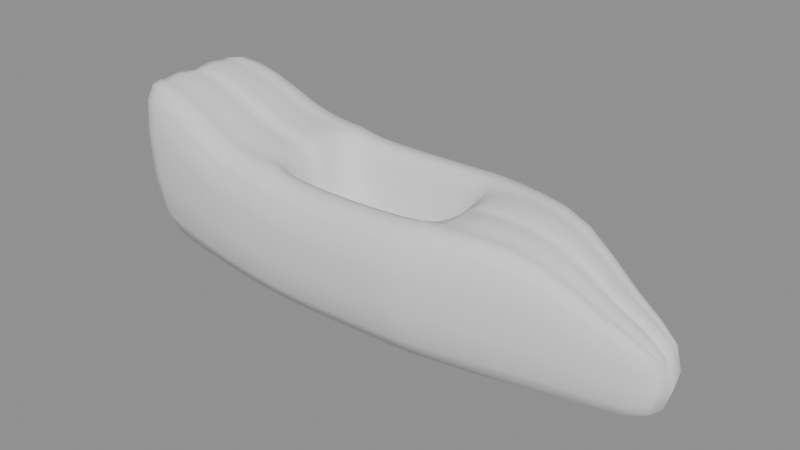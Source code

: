 # Source: tub-cockpit-v003.blend  (saved by Blender 5.2.45; exported with 4.5.12 LTS)
import bpy
from mathutils import Matrix  # noqa: F401  (used for matrix-valued properties, if any)

bpy.ops.wm.read_factory_settings(use_empty=True)
scene = bpy.context.scene
scene.name = 'Scene'

# ---- cameras
cam_cam_front = bpy.data.cameras.new('CAM_FRONT')
cam_cam_front.type = 'ORTHO'
cam_cam_front.ortho_scale = 1.75
cam_cam_side = bpy.data.cameras.new('CAM_SIDE')
cam_cam_side.type = 'ORTHO'
cam_cam_side.ortho_scale = 2.6
cam_cam_rear = bpy.data.cameras.new('CAM_REAR')
cam_cam_rear.type = 'ORTHO'
cam_cam_rear.ortho_scale = 1.75
cam_cam_top = bpy.data.cameras.new('CAM_TOP')
cam_cam_top.type = 'ORTHO'
cam_cam_top.ortho_scale = 2.6

# ---- meshes
me_tubcockpitmesh = bpy.data.meshes.new('TubCockpitMesh')
me_tubcockpitmesh.from_pydata([(1.155, 0.0, 0.085), (1.155, 0.055, 0.085), (1.155, 0.0833, 0.2005), (1.155, 0.085, 0.36), (1.155, 0.0527, 0.358), (1.155, 0.04848, 0.35), (1.155, 0.02898, 0.368), (1.155, 0.0, 0.356), (0.92, 0.0, 0.07), (0.92, 0.1, 0.07), (0.92, 0.147, 0.2317), (0.92, 0.15, 0.455), (0.92, 0.093, 0.453), (0.92, 0.08556, 0.445), (0.92, 0.05115, 0.463), (0.92, 0.0, 0.451), (0.685, 0.0, 0.055), (0.685, 0.16, 0.055), (0.685, 0.2303, 0.3007), (0.685, 0.235, 0.64), (0.685, 0.1457, 0.638), (0.685, 0.134, 0.63), (0.685, 0.08014, 0.648), (0.685, 0.0, 0.636), (0.45, 0.0, 0.05), (0.45, 0.21, 0.05), (0.45, 0.294, 0.302), (0.45, 0.3, 0.65), (0.45, 0.186, 0.648), (0.45, 0.1711, 0.64), (0.45, 0.1023, 0.658), (0.45, 0.0, 0.646), (0.23, 0.0, 0.048), (0.23, 0.25, 0.048), (0.23, 0.3381, 0.2987), (0.23, 0.345, 0.645), (0.23, 0.2139, 0.643), (0.23, 0.1968, 0.635), (0.23, 0.1176, 0.653), (0.23, 0.0, 0.641), (0.2, 0.0, 0.048), (0.2, 0.255, 0.048), (0.2, 0.343, 0.2966), (0.2, 0.35, 0.64), (0.2, 0.217, 0.638), (0.2, 0.1996, 0.63), (0.2, 0.1194, 0.302), (0.2, 0.0, 0.29), (-0.05, 0.0, 0.048), (-0.05, 0.265, 0.048), (-0.05, 0.3528, 0.2924), (-0.05, 0.36, 0.63), (-0.05, 0.2232, 0.628), (-0.05, 0.2053, 0.62), (-0.05, 0.1228, 0.294), (-0.05, 0.0, 0.282), (-0.28, 0.0, 0.048), (-0.28, 0.275, 0.048), (-0.28, 0.3479, 0.2924), (-0.28, 0.355, 0.63), (-0.28, 0.2201, 0.628), (-0.28, 0.2025, 0.62), (-0.28, 0.1211, 0.294), (-0.28, 0.0, 0.282), (-0.4, 0.0, 0.052), (-0.4, 0.28, 0.052), (-0.4, 0.343, 0.299), (-0.4, 0.35, 0.64), (-0.4, 0.217, 0.638), (-0.4, 0.1996, 0.63), (-0.4, 0.1194, 0.312), (-0.4, 0.0, 0.3), (-0.44, 0.0, 0.052), (-0.44, 0.282, 0.052), (-0.44, 0.341, 0.3074), (-0.44, 0.348, 0.66), (-0.44, 0.2158, 0.658), (-0.44, 0.1985, 0.65), (-0.44, 0.1187, 0.668), (-0.44, 0.0, 0.656), (-0.56, 0.0, 0.058), (-0.56, 0.275, 0.058), (-0.56, 0.3381, 0.3108), (-0.56, 0.345, 0.66), (-0.56, 0.2139, 0.658), (-0.56, 0.1968, 0.65), (-0.56, 0.1176, 0.668), (-0.56, 0.0, 0.656), (-0.72, 0.0, 0.065), (-0.72, 0.265, 0.065), (-0.72, 0.3283, 0.3317), (-0.72, 0.335, 0.7), (-0.72, 0.2077, 0.698), (-0.72, 0.1911, 0.69), (-0.72, 0.1142, 0.708), (-0.72, 0.0, 0.696), (-0.9, 0.0, 0.075), (-0.9, 0.25, 0.075), (-0.9, 0.3136, 0.3795), (-0.9, 0.32, 0.8), (-0.9, 0.1984, 0.798), (-0.9, 0.1825, 0.79), (-0.9, 0.1091, 0.808), (-0.9, 0.0, 0.796), (-1.1, 0.0, 0.09), (-1.1, 0.22, 0.09), (-1.1, 0.2891, 0.4071), (-1.1, 0.295, 0.845), (-1.1, 0.1829, 0.843), (-1.1, 0.1683, 0.835), (-1.1, 0.1006, 0.853), (-1.1, 0.0, 0.841), (-1.19, 0.0, 0.11), (-1.19, 0.185, 0.11), (-1.19, 0.2499, 0.4082), (-1.19, 0.255, 0.82), (-1.19, 0.1581, 0.818), (-1.19, 0.1455, 0.81), (-1.19, 0.08696, 0.828), (-1.19, 0.0, 0.816)], [], [(0, 1, 9, 8), (1, 2, 10, 9), (2, 3, 11, 10), (3, 4, 12, 11), (4, 5, 13, 12), (5, 6, 14, 13), (6, 7, 15, 14), (7, 0, 8, 15), (8, 9, 17, 16), (9, 10, 18, 17), (10, 11, 19, 18), (11, 12, 20, 19), (12, 13, 21, 20), (13, 14, 22, 21), (14, 15, 23, 22), (15, 8, 16, 23), (16, 17, 25, 24), (17, 18, 26, 25), (18, 19, 27, 26), (19, 20, 28, 27), (20, 21, 29, 28), (21, 22, 30, 29), (22, 23, 31, 30), (23, 16, 24, 31), (24, 25, 33, 32), (25, 26, 34, 33), (26, 27, 35, 34), (27, 28, 36, 35), (28, 29, 37, 36), (29, 30, 38, 37), (30, 31, 39, 38), (31, 24, 32, 39), (32, 33, 41, 40), (33, 34, 42, 41), (34, 35, 43, 42), (35, 36, 44, 43), (36, 37, 45, 44), (37, 38, 46, 45), (38, 39, 47, 46), (39, 32, 40, 47), (40, 41, 49, 48), (41, 42, 50, 49), (42, 43, 51, 50), (43, 44, 52, 51), (44, 45, 53, 52), (45, 46, 54, 53), (46, 47, 55, 54), (47, 40, 48, 55), (48, 49, 57, 56), (49, 50, 58, 57), (50, 51, 59, 58), (51, 52, 60, 59), (52, 53, 61, 60), (53, 54, 62, 61), (54, 55, 63, 62), (55, 48, 56, 63), (56, 57, 65, 64), (57, 58, 66, 65), (58, 59, 67, 66), (59, 60, 68, 67), (60, 61, 69, 68), (61, 62, 70, 69), (62, 63, 71, 70), (63, 56, 64, 71), (64, 65, 73, 72), (65, 66, 74, 73), (66, 67, 75, 74), (67, 68, 76, 75), (68, 69, 77, 76), (69, 70, 78, 77), (70, 71, 79, 78), (71, 64, 72, 79), (72, 73, 81, 80), (73, 74, 82, 81), (74, 75, 83, 82), (75, 76, 84, 83), (76, 77, 85, 84), (77, 78, 86, 85), (78, 79, 87, 86), (79, 72, 80, 87), (80, 81, 89, 88), (81, 82, 90, 89), (82, 83, 91, 90), (83, 84, 92, 91), (84, 85, 93, 92), (85, 86, 94, 93), (86, 87, 95, 94), (87, 80, 88, 95), (88, 89, 97, 96), (89, 90, 98, 97), (90, 91, 99, 98), (91, 92, 100, 99), (92, 93, 101, 100), (93, 94, 102, 101), (94, 95, 103, 102), (95, 88, 96, 103), (96, 97, 105, 104), (97, 98, 106, 105), (98, 99, 107, 106), (99, 100, 108, 107), (100, 101, 109, 108), (101, 102, 110, 109), (102, 103, 111, 110), (103, 96, 104, 111), (104, 105, 113, 112), (105, 106, 114, 113), (106, 107, 115, 114), (107, 108, 116, 115), (108, 109, 117, 116), (109, 110, 118, 117), (110, 111, 119, 118), (111, 104, 112, 119), (7, 6, 5, 4, 3, 2, 1, 0), (112, 113, 114, 115, 116, 117, 118, 119)])
me_tubcockpitmesh.polygons.foreach_set('use_smooth', [True] * 114)
me_tubcockpitmesh.update()

# ---- objects
ob_tubcockpit = bpy.data.objects.new('TubCockpit', me_tubcockpitmesh)
ob_cam_front = bpy.data.objects.new('CAM_FRONT', cam_cam_front)
ob_cam_side = bpy.data.objects.new('CAM_SIDE', cam_cam_side)
ob_cam_rear = bpy.data.objects.new('CAM_REAR', cam_cam_rear)
ob_cam_top = bpy.data.objects.new('CAM_TOP', cam_cam_top)

# ---- transforms, parenting, visibility, modifiers, constraints
ob_tubcockpit.location = (0.0, 0.0, 0.0)
_m = ob_tubcockpit.modifiers.new('mir', 'MIRROR')
_m.use_axis = (False, True, False)
_m = ob_tubcockpit.modifiers.new('sub', 'SUBSURF')
_m.render_levels = 1
ob_cam_front.location = (6.0, 0.0, 0.55)
ob_cam_front.rotation_euler = (1.571, 0.0, 1.571)
ob_cam_side.location = (0.0, 6.0, 0.55)
ob_cam_side.rotation_euler = (1.571, 0.0, 3.142)
ob_cam_rear.location = (-6.0, 0.0, 0.55)
ob_cam_rear.rotation_euler = (1.571, 0.0, -1.571)
ob_cam_top.location = (0.0, 0.0, 6.0)
ob_cam_top.rotation_euler = (0.0, 0.0, 3.142)

# ---- collection membership
scene.collection.objects.link(ob_tubcockpit)
scene.collection.objects.link(ob_cam_front)
scene.collection.objects.link(ob_cam_side)
scene.collection.objects.link(ob_cam_rear)
scene.collection.objects.link(ob_cam_top)

# ---- scene / render settings (as saved in the file)
scene.frame_start = 1; scene.frame_end = 250; scene.frame_set(1)
scene.render.engine = 'BLENDER_EEVEE_NEXT'
scene.render.bake_bias = 0.0
scene.render.bake_samples = 0
scene.render.compositor_device = 'GPU'
scene.eevee.use_volume_custom_range = False
scene.eevee.fast_gi_thickness_near = 0.1
scene.eevee.fast_gi_thickness_far = 0.0
scene.eevee.ray_tracing_options.screen_trace_thickness = 0.1
bpy.context.view_layer.update()

# ---- added for rendering (the .blend has no active camera and no usable light): camera, sun + grey world if the file has none
cam_auto = bpy.data.cameras.new('AutoCamera')
cam_auto.lens = 50.0
cam_auto.sensor_width = 36.0
cam_auto.clip_end = 1000.0
ob_auto_camera = bpy.data.objects.new('AutoCamera', cam_auto)
scene.collection.objects.link(ob_auto_camera)
ob_auto_camera.location = (2.3712, -2.86644, 2.36146)
ob_auto_camera.rotation_euler = (1.09748, -7.21219e-08, 0.694738)
scene.camera = ob_auto_camera
light_auto_sun = bpy.data.lights.new('AutoSun', 'SUN')
light_auto_sun.energy = 3.0
light_auto_sun.angle = 0.0523599
ob_auto_sun = bpy.data.objects.new('AutoSun', light_auto_sun)
scene.collection.objects.link(ob_auto_sun)
ob_auto_sun.rotation_euler = (0.872665, 0.174533, 0.523599)
if scene.world is None:
    world_auto = bpy.data.worlds.new('AutoWorld')
    world_auto.color = (0.3, 0.3, 0.3)
    scene.world = world_auto
bpy.context.view_layer.update()
